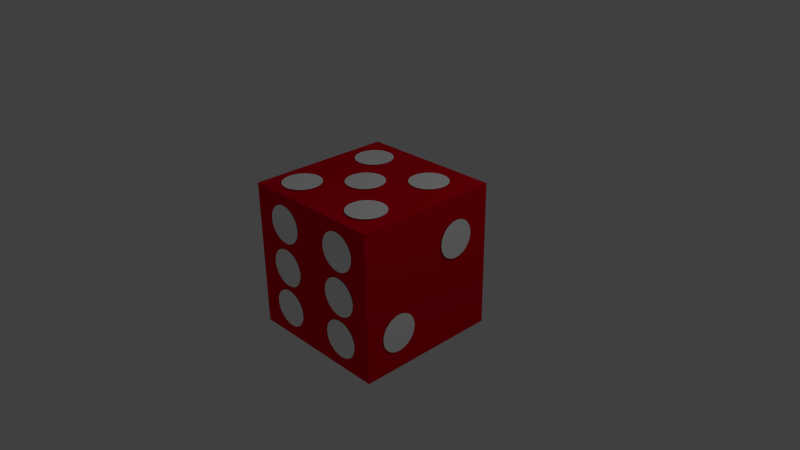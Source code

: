 # Source: dice.blend  (saved by Blender 2.64.0; exported with 4.5.12 LTS)
import bpy
from mathutils import Matrix  # noqa: F401  (used for matrix-valued properties, if any)

bpy.ops.wm.read_factory_settings(use_empty=True)
scene = bpy.context.scene
scene.name = 'Scene'

# ---- collections
col_collection_1 = bpy.data.collections.new('Collection 1'); scene.collection.children.link(col_collection_1)

# ---- materials (node trees are filled in below, after node groups)
mat_dicered = bpy.data.materials.new('dicered')
mat_dicered.alpha_threshold = 0.0
mat_dicered.use_transparent_shadow = False
mat_dicered.diffuse_color = (0.8, 0.0, 0.01483, 1.0)
mat_dicered.roughness = 0.5
mat_dicered.line_color = (0.0, 0.0, 0.0, 1.0)
mat_dicedot = bpy.data.materials.new('dicedot')
mat_dicedot.alpha_threshold = 0.0
mat_dicedot.use_transparent_shadow = False
mat_dicedot.diffuse_color = (1.0, 1.0, 1.0, 1.0)
mat_dicedot.roughness = 0.5
mat_dicedot.line_color = (0.0, 0.0, 0.0, 1.0)

# ---- material node trees

# ---- world
world_world = bpy.data.worlds.new('World'); scene.world = world_world
world_world.color = (0.05088, 0.05088, 0.05088)
world_world.use_sun_shadow = False
world_world.sun_shadow_jitter_overblur = 0.0
world_world.cycles.sampling_method = 'MANUAL'
world_world.cycles.sample_map_resolution = 256

# ---- cameras
cam_camera = bpy.data.cameras.new('Camera')
cam_camera.clip_end = 100.0
cam_camera.lens = 35.0
cam_camera.sensor_width = 32.0
cam_camera.sensor_height = 18.0
cam_camera.ortho_scale = 7.314
cam_camera.dof.focus_distance = 0.0
cam_camera.dof.aperture_fstop = 128.0

# ---- lights
light_lamp = bpy.data.lights.new('Lamp', 'POINT')
light_lamp.transmission_factor = 0.0
light_lamp.cutoff_distance = 30.0
light_lamp.energy = 100.0
light_lamp.shadow_buffer_clip_start = 1.001
light_lamp.shadow_soft_size = 1.0
light_lamp.shadow_maximum_resolution = 0.006
light_lamp.use_absolute_resolution = True
light_lamp.cycles.use_multiple_importance_sampling = False

# ---- meshes
me_cube = bpy.data.meshes.new('Cube')
me_cube.from_pydata([(1.0, 1.0, -1.0), (1.0, -1.0, -1.0), (-1.0, -1.0, -1.0), (-1.0, 1.0, -1.0), (1.0, 1.0, 1.0), (1.0, -1.0, 1.0), (-1.0, -1.0, 1.0), (-1.0, 1.0, 1.0)], [], [(0, 1, 2, 3), (4, 7, 6, 5), (0, 4, 5, 1), (1, 5, 6, 2), (2, 6, 7, 3), (4, 0, 3, 7)])
me_cube.materials.append(mat_dicered)
me_cube.use_remesh_preserve_volume = False
me_cube.use_remesh_preserve_attributes = False
me_cube.use_mirror_vertex_groups = False
me_cube.update()
me_circle_027 = bpy.data.meshes.new('Circle.027')
me_circle_027.from_pydata([(-0.3213, 1.089, 0.1639), (-0.5164, 1.069, 0.1639), (-0.704, 1.012, 0.1639), (-0.8769, 0.92, 0.1639), (-1.028, 0.7956, 0.1639), (-1.153, 0.6441, 0.1639), (-1.245, 0.4712, 0.1639), (-1.302, 0.2836, 0.1639), (-1.321, 0.08852, 0.1639), (-1.302, -0.1066, 0.1639), (-1.245, -0.2942, 0.1639), (-1.153, -0.4671, 0.1639), (-1.028, -0.6186, 0.1639), (-0.8769, -0.743, 0.1639), (-0.704, -0.8354, 0.1639), (-0.5164, -0.8923, 0.1639), (-0.3213, -0.9115, 0.1639), (-0.1262, -0.8923, 0.1639), (0.06137, -0.8354, 0.1639), (0.2343, -0.743, 0.1639), (0.3858, -0.6186, 0.1639), (0.5102, -0.4671, 0.1639), (0.6026, -0.2942, 0.1639), (0.6595, -0.1066, 0.1639), (0.6787, 0.08852, 0.1639), (0.6595, 0.2836, 0.1639), (0.6026, 0.4712, 0.1639), (0.5102, 0.6441, 0.1639), (0.3858, 0.7956, 0.1639), (0.2343, 0.92, 0.1639), (0.06137, 1.012, 0.1639), (-0.1262, 1.069, 0.1639)], [], [(2, 1, 0, 31, 30, 29, 28, 27, 26, 25, 24, 23, 22, 21, 20, 19, 18, 17, 16, 15, 14, 13, 12, 11, 10, 9, 8, 7, 6, 5, 4, 3)])
me_circle_027.materials.append(mat_dicedot)
me_circle_027.use_remesh_preserve_volume = False
me_circle_027.use_remesh_preserve_attributes = False
me_circle_027.use_mirror_vertex_groups = False
me_circle_027.update()
me_circle_025 = bpy.data.meshes.new('Circle.025')
me_circle_025.from_pydata([(-0.3213, 1.089, 0.1639), (-0.5164, 1.069, 0.1639), (-0.704, 1.012, 0.1639), (-0.8769, 0.92, 0.1639), (-1.028, 0.7956, 0.1639), (-1.153, 0.6441, 0.1639), (-1.245, 0.4712, 0.1639), (-1.302, 0.2836, 0.1639), (-1.321, 0.08852, 0.1639), (-1.302, -0.1066, 0.1639), (-1.245, -0.2942, 0.1639), (-1.153, -0.4671, 0.1639), (-1.028, -0.6186, 0.1639), (-0.8769, -0.743, 0.1639), (-0.704, -0.8354, 0.1639), (-0.5164, -0.8923, 0.1639), (-0.3213, -0.9115, 0.1639), (-0.1262, -0.8923, 0.1639), (0.06137, -0.8354, 0.1639), (0.2343, -0.743, 0.1639), (0.3858, -0.6186, 0.1639), (0.5102, -0.4671, 0.1639), (0.6026, -0.2942, 0.1639), (0.6595, -0.1066, 0.1639), (0.6787, 0.08852, 0.1639), (0.6595, 0.2836, 0.1639), (0.6026, 0.4712, 0.1639), (0.5102, 0.6441, 0.1639), (0.3858, 0.7956, 0.1639), (0.2343, 0.92, 0.1639), (0.06137, 1.012, 0.1639), (-0.1262, 1.069, 0.1639)], [], [(2, 1, 0, 31, 30, 29, 28, 27, 26, 25, 24, 23, 22, 21, 20, 19, 18, 17, 16, 15, 14, 13, 12, 11, 10, 9, 8, 7, 6, 5, 4, 3)])
me_circle_025.materials.append(mat_dicedot)
me_circle_025.use_remesh_preserve_volume = False
me_circle_025.use_remesh_preserve_attributes = False
me_circle_025.use_mirror_vertex_groups = False
me_circle_025.update()
me_circle_023 = bpy.data.meshes.new('Circle.023')
me_circle_023.from_pydata([(-0.3213, 1.089, 0.1639), (-0.5164, 1.069, 0.1639), (-0.704, 1.012, 0.1639), (-0.8769, 0.92, 0.1639), (-1.028, 0.7956, 0.1639), (-1.153, 0.6441, 0.1639), (-1.245, 0.4712, 0.1639), (-1.302, 0.2836, 0.1639), (-1.321, 0.08852, 0.1639), (-1.302, -0.1066, 0.1639), (-1.245, -0.2942, 0.1639), (-1.153, -0.4671, 0.1639), (-1.028, -0.6186, 0.1639), (-0.8769, -0.743, 0.1639), (-0.704, -0.8354, 0.1639), (-0.5164, -0.8923, 0.1639), (-0.3213, -0.9115, 0.1639), (-0.1262, -0.8923, 0.1639), (0.06137, -0.8354, 0.1639), (0.2343, -0.743, 0.1639), (0.3858, -0.6186, 0.1639), (0.5102, -0.4671, 0.1639), (0.6026, -0.2942, 0.1639), (0.6595, -0.1066, 0.1639), (0.6787, 0.08852, 0.1639), (0.6595, 0.2836, 0.1639), (0.6026, 0.4712, 0.1639), (0.5102, 0.6441, 0.1639), (0.3858, 0.7956, 0.1639), (0.2343, 0.92, 0.1639), (0.06137, 1.012, 0.1639), (-0.1262, 1.069, 0.1639)], [], [(2, 1, 0, 31, 30, 29, 28, 27, 26, 25, 24, 23, 22, 21, 20, 19, 18, 17, 16, 15, 14, 13, 12, 11, 10, 9, 8, 7, 6, 5, 4, 3)])
me_circle_023.materials.append(mat_dicedot)
me_circle_023.use_remesh_preserve_volume = False
me_circle_023.use_remesh_preserve_attributes = False
me_circle_023.use_mirror_vertex_groups = False
me_circle_023.update()
me_circle_022 = bpy.data.meshes.new('Circle.022')
me_circle_022.from_pydata([(-0.3213, 1.089, 0.1639), (-0.5164, 1.069, 0.1639), (-0.704, 1.012, 0.1639), (-0.8769, 0.92, 0.1639), (-1.028, 0.7956, 0.1639), (-1.153, 0.6441, 0.1639), (-1.245, 0.4712, 0.1639), (-1.302, 0.2836, 0.1639), (-1.321, 0.08852, 0.1639), (-1.302, -0.1066, 0.1639), (-1.245, -0.2942, 0.1639), (-1.153, -0.4671, 0.1639), (-1.028, -0.6186, 0.1639), (-0.8769, -0.743, 0.1639), (-0.704, -0.8354, 0.1639), (-0.5164, -0.8923, 0.1639), (-0.3213, -0.9115, 0.1639), (-0.1262, -0.8923, 0.1639), (0.06137, -0.8354, 0.1639), (0.2343, -0.743, 0.1639), (0.3858, -0.6186, 0.1639), (0.5102, -0.4671, 0.1639), (0.6026, -0.2942, 0.1639), (0.6595, -0.1066, 0.1639), (0.6787, 0.08852, 0.1639), (0.6595, 0.2836, 0.1639), (0.6026, 0.4712, 0.1639), (0.5102, 0.6441, 0.1639), (0.3858, 0.7956, 0.1639), (0.2343, 0.92, 0.1639), (0.06137, 1.012, 0.1639), (-0.1262, 1.069, 0.1639)], [], [(2, 1, 0, 31, 30, 29, 28, 27, 26, 25, 24, 23, 22, 21, 20, 19, 18, 17, 16, 15, 14, 13, 12, 11, 10, 9, 8, 7, 6, 5, 4, 3)])
me_circle_022.materials.append(mat_dicedot)
me_circle_022.use_remesh_preserve_volume = False
me_circle_022.use_remesh_preserve_attributes = False
me_circle_022.use_mirror_vertex_groups = False
me_circle_022.update()
me_circle_021 = bpy.data.meshes.new('Circle.021')
me_circle_021.from_pydata([(-0.3213, 1.089, 0.1639), (-0.5164, 1.069, 0.1639), (-0.704, 1.012, 0.1639), (-0.8769, 0.92, 0.1639), (-1.028, 0.7956, 0.1639), (-1.153, 0.6441, 0.1639), (-1.245, 0.4712, 0.1639), (-1.302, 0.2836, 0.1639), (-1.321, 0.08852, 0.1639), (-1.302, -0.1066, 0.1639), (-1.245, -0.2942, 0.1639), (-1.153, -0.4671, 0.1639), (-1.028, -0.6186, 0.1639), (-0.8769, -0.743, 0.1639), (-0.704, -0.8354, 0.1639), (-0.5164, -0.8923, 0.1639), (-0.3213, -0.9115, 0.1639), (-0.1262, -0.8923, 0.1639), (0.06137, -0.8354, 0.1639), (0.2343, -0.743, 0.1639), (0.3858, -0.6186, 0.1639), (0.5102, -0.4671, 0.1639), (0.6026, -0.2942, 0.1639), (0.6595, -0.1066, 0.1639), (0.6787, 0.08852, 0.1639), (0.6595, 0.2836, 0.1639), (0.6026, 0.4712, 0.1639), (0.5102, 0.6441, 0.1639), (0.3858, 0.7956, 0.1639), (0.2343, 0.92, 0.1639), (0.06137, 1.012, 0.1639), (-0.1262, 1.069, 0.1639)], [], [(2, 1, 0, 31, 30, 29, 28, 27, 26, 25, 24, 23, 22, 21, 20, 19, 18, 17, 16, 15, 14, 13, 12, 11, 10, 9, 8, 7, 6, 5, 4, 3)])
me_circle_021.materials.append(mat_dicedot)
me_circle_021.use_remesh_preserve_volume = False
me_circle_021.use_remesh_preserve_attributes = False
me_circle_021.use_mirror_vertex_groups = False
me_circle_021.update()
me_circle_020 = bpy.data.meshes.new('Circle.020')
me_circle_020.from_pydata([(-0.3213, 1.089, 0.1639), (-0.5164, 1.069, 0.1639), (-0.704, 1.012, 0.1639), (-0.8769, 0.92, 0.1639), (-1.028, 0.7956, 0.1639), (-1.153, 0.6441, 0.1639), (-1.245, 0.4712, 0.1639), (-1.302, 0.2836, 0.1639), (-1.321, 0.08852, 0.1639), (-1.302, -0.1066, 0.1639), (-1.245, -0.2942, 0.1639), (-1.153, -0.4671, 0.1639), (-1.028, -0.6186, 0.1639), (-0.8769, -0.743, 0.1639), (-0.704, -0.8354, 0.1639), (-0.5164, -0.8923, 0.1639), (-0.3213, -0.9115, 0.1639), (-0.1262, -0.8923, 0.1639), (0.06137, -0.8354, 0.1639), (0.2343, -0.743, 0.1639), (0.3858, -0.6186, 0.1639), (0.5102, -0.4671, 0.1639), (0.6026, -0.2942, 0.1639), (0.6595, -0.1066, 0.1639), (0.6787, 0.08852, 0.1639), (0.6595, 0.2836, 0.1639), (0.6026, 0.4712, 0.1639), (0.5102, 0.6441, 0.1639), (0.3858, 0.7956, 0.1639), (0.2343, 0.92, 0.1639), (0.06137, 1.012, 0.1639), (-0.1262, 1.069, 0.1639)], [], [(2, 1, 0, 31, 30, 29, 28, 27, 26, 25, 24, 23, 22, 21, 20, 19, 18, 17, 16, 15, 14, 13, 12, 11, 10, 9, 8, 7, 6, 5, 4, 3)])
me_circle_020.materials.append(mat_dicedot)
me_circle_020.use_remesh_preserve_volume = False
me_circle_020.use_remesh_preserve_attributes = False
me_circle_020.use_mirror_vertex_groups = False
me_circle_020.update()
me_circle_019 = bpy.data.meshes.new('Circle.019')
me_circle_019.from_pydata([(-0.3213, 1.089, 0.1639), (-0.5164, 1.069, 0.1639), (-0.704, 1.012, 0.1639), (-0.8769, 0.92, 0.1639), (-1.028, 0.7956, 0.1639), (-1.153, 0.6441, 0.1639), (-1.245, 0.4712, 0.1639), (-1.302, 0.2836, 0.1639), (-1.321, 0.08852, 0.1639), (-1.302, -0.1066, 0.1639), (-1.245, -0.2942, 0.1639), (-1.153, -0.4671, 0.1639), (-1.028, -0.6186, 0.1639), (-0.8769, -0.743, 0.1639), (-0.704, -0.8354, 0.1639), (-0.5164, -0.8923, 0.1639), (-0.3213, -0.9115, 0.1639), (-0.1262, -0.8923, 0.1639), (0.06137, -0.8354, 0.1639), (0.2343, -0.743, 0.1639), (0.3858, -0.6186, 0.1639), (0.5102, -0.4671, 0.1639), (0.6026, -0.2942, 0.1639), (0.6595, -0.1066, 0.1639), (0.6787, 0.08852, 0.1639), (0.6595, 0.2836, 0.1639), (0.6026, 0.4712, 0.1639), (0.5102, 0.6441, 0.1639), (0.3858, 0.7956, 0.1639), (0.2343, 0.92, 0.1639), (0.06137, 1.012, 0.1639), (-0.1262, 1.069, 0.1639)], [], [(2, 1, 0, 31, 30, 29, 28, 27, 26, 25, 24, 23, 22, 21, 20, 19, 18, 17, 16, 15, 14, 13, 12, 11, 10, 9, 8, 7, 6, 5, 4, 3)])
me_circle_019.materials.append(mat_dicedot)
me_circle_019.use_remesh_preserve_volume = False
me_circle_019.use_remesh_preserve_attributes = False
me_circle_019.use_mirror_vertex_groups = False
me_circle_019.update()
me_circle_018 = bpy.data.meshes.new('Circle.018')
me_circle_018.from_pydata([(-0.3213, 1.089, 0.1639), (-0.5164, 1.069, 0.1639), (-0.704, 1.012, 0.1639), (-0.8769, 0.92, 0.1639), (-1.028, 0.7956, 0.1639), (-1.153, 0.6441, 0.1639), (-1.245, 0.4712, 0.1639), (-1.302, 0.2836, 0.1639), (-1.321, 0.08852, 0.1639), (-1.302, -0.1066, 0.1639), (-1.245, -0.2942, 0.1639), (-1.153, -0.4671, 0.1639), (-1.028, -0.6186, 0.1639), (-0.8769, -0.743, 0.1639), (-0.704, -0.8354, 0.1639), (-0.5164, -0.8923, 0.1639), (-0.3213, -0.9115, 0.1639), (-0.1262, -0.8923, 0.1639), (0.06137, -0.8354, 0.1639), (0.2343, -0.743, 0.1639), (0.3858, -0.6186, 0.1639), (0.5102, -0.4671, 0.1639), (0.6026, -0.2942, 0.1639), (0.6595, -0.1066, 0.1639), (0.6787, 0.08852, 0.1639), (0.6595, 0.2836, 0.1639), (0.6026, 0.4712, 0.1639), (0.5102, 0.6441, 0.1639), (0.3858, 0.7956, 0.1639), (0.2343, 0.92, 0.1639), (0.06137, 1.012, 0.1639), (-0.1262, 1.069, 0.1639)], [], [(2, 1, 0, 31, 30, 29, 28, 27, 26, 25, 24, 23, 22, 21, 20, 19, 18, 17, 16, 15, 14, 13, 12, 11, 10, 9, 8, 7, 6, 5, 4, 3)])
me_circle_018.materials.append(mat_dicedot)
me_circle_018.use_remesh_preserve_volume = False
me_circle_018.use_remesh_preserve_attributes = False
me_circle_018.use_mirror_vertex_groups = False
me_circle_018.update()
me_circle_017 = bpy.data.meshes.new('Circle.017')
me_circle_017.from_pydata([(-0.3213, 1.089, 0.1639), (-0.5164, 1.069, 0.1639), (-0.704, 1.012, 0.1639), (-0.8769, 0.92, 0.1639), (-1.028, 0.7956, 0.1639), (-1.153, 0.6441, 0.1639), (-1.245, 0.4712, 0.1639), (-1.302, 0.2836, 0.1639), (-1.321, 0.08852, 0.1639), (-1.302, -0.1066, 0.1639), (-1.245, -0.2942, 0.1639), (-1.153, -0.4671, 0.1639), (-1.028, -0.6186, 0.1639), (-0.8769, -0.743, 0.1639), (-0.704, -0.8354, 0.1639), (-0.5164, -0.8923, 0.1639), (-0.3213, -0.9115, 0.1639), (-0.1262, -0.8923, 0.1639), (0.06137, -0.8354, 0.1639), (0.2343, -0.743, 0.1639), (0.3858, -0.6186, 0.1639), (0.5102, -0.4671, 0.1639), (0.6026, -0.2942, 0.1639), (0.6595, -0.1066, 0.1639), (0.6787, 0.08852, 0.1639), (0.6595, 0.2836, 0.1639), (0.6026, 0.4712, 0.1639), (0.5102, 0.6441, 0.1639), (0.3858, 0.7956, 0.1639), (0.2343, 0.92, 0.1639), (0.06137, 1.012, 0.1639), (-0.1262, 1.069, 0.1639)], [], [(2, 1, 0, 31, 30, 29, 28, 27, 26, 25, 24, 23, 22, 21, 20, 19, 18, 17, 16, 15, 14, 13, 12, 11, 10, 9, 8, 7, 6, 5, 4, 3)])
me_circle_017.materials.append(mat_dicedot)
me_circle_017.use_remesh_preserve_volume = False
me_circle_017.use_remesh_preserve_attributes = False
me_circle_017.use_mirror_vertex_groups = False
me_circle_017.update()
me_circle_016 = bpy.data.meshes.new('Circle.016')
me_circle_016.from_pydata([(-0.3213, 1.089, 0.1639), (-0.5164, 1.069, 0.1639), (-0.704, 1.012, 0.1639), (-0.8769, 0.92, 0.1639), (-1.028, 0.7956, 0.1639), (-1.153, 0.6441, 0.1639), (-1.245, 0.4712, 0.1639), (-1.302, 0.2836, 0.1639), (-1.321, 0.08852, 0.1639), (-1.302, -0.1066, 0.1639), (-1.245, -0.2942, 0.1639), (-1.153, -0.4671, 0.1639), (-1.028, -0.6186, 0.1639), (-0.8769, -0.743, 0.1639), (-0.704, -0.8354, 0.1639), (-0.5164, -0.8923, 0.1639), (-0.3213, -0.9115, 0.1639), (-0.1262, -0.8923, 0.1639), (0.06137, -0.8354, 0.1639), (0.2343, -0.743, 0.1639), (0.3858, -0.6186, 0.1639), (0.5102, -0.4671, 0.1639), (0.6026, -0.2942, 0.1639), (0.6595, -0.1066, 0.1639), (0.6787, 0.08852, 0.1639), (0.6595, 0.2836, 0.1639), (0.6026, 0.4712, 0.1639), (0.5102, 0.6441, 0.1639), (0.3858, 0.7956, 0.1639), (0.2343, 0.92, 0.1639), (0.06137, 1.012, 0.1639), (-0.1262, 1.069, 0.1639)], [], [(2, 1, 0, 31, 30, 29, 28, 27, 26, 25, 24, 23, 22, 21, 20, 19, 18, 17, 16, 15, 14, 13, 12, 11, 10, 9, 8, 7, 6, 5, 4, 3)])
me_circle_016.materials.append(mat_dicedot)
me_circle_016.use_remesh_preserve_volume = False
me_circle_016.use_remesh_preserve_attributes = False
me_circle_016.use_mirror_vertex_groups = False
me_circle_016.update()
me_circle_015 = bpy.data.meshes.new('Circle.015')
me_circle_015.from_pydata([(-0.3213, 1.089, 0.1639), (-0.5164, 1.069, 0.1639), (-0.704, 1.012, 0.1639), (-0.8769, 0.92, 0.1639), (-1.028, 0.7956, 0.1639), (-1.153, 0.6441, 0.1639), (-1.245, 0.4712, 0.1639), (-1.302, 0.2836, 0.1639), (-1.321, 0.08852, 0.1639), (-1.302, -0.1066, 0.1639), (-1.245, -0.2942, 0.1639), (-1.153, -0.4671, 0.1639), (-1.028, -0.6186, 0.1639), (-0.8769, -0.743, 0.1639), (-0.704, -0.8354, 0.1639), (-0.5164, -0.8923, 0.1639), (-0.3213, -0.9115, 0.1639), (-0.1262, -0.8923, 0.1639), (0.06137, -0.8354, 0.1639), (0.2343, -0.743, 0.1639), (0.3858, -0.6186, 0.1639), (0.5102, -0.4671, 0.1639), (0.6026, -0.2942, 0.1639), (0.6595, -0.1066, 0.1639), (0.6787, 0.08852, 0.1639), (0.6595, 0.2836, 0.1639), (0.6026, 0.4712, 0.1639), (0.5102, 0.6441, 0.1639), (0.3858, 0.7956, 0.1639), (0.2343, 0.92, 0.1639), (0.06137, 1.012, 0.1639), (-0.1262, 1.069, 0.1639)], [], [(2, 1, 0, 31, 30, 29, 28, 27, 26, 25, 24, 23, 22, 21, 20, 19, 18, 17, 16, 15, 14, 13, 12, 11, 10, 9, 8, 7, 6, 5, 4, 3)])
me_circle_015.materials.append(mat_dicedot)
me_circle_015.use_remesh_preserve_volume = False
me_circle_015.use_remesh_preserve_attributes = False
me_circle_015.use_mirror_vertex_groups = False
me_circle_015.update()
me_circle_014 = bpy.data.meshes.new('Circle.014')
me_circle_014.from_pydata([(-0.3213, 1.089, 0.1639), (-0.5164, 1.069, 0.1639), (-0.704, 1.012, 0.1639), (-0.8769, 0.92, 0.1639), (-1.028, 0.7956, 0.1639), (-1.153, 0.6441, 0.1639), (-1.245, 0.4712, 0.1639), (-1.302, 0.2836, 0.1639), (-1.321, 0.08852, 0.1639), (-1.302, -0.1066, 0.1639), (-1.245, -0.2942, 0.1639), (-1.153, -0.4671, 0.1639), (-1.028, -0.6186, 0.1639), (-0.8769, -0.743, 0.1639), (-0.704, -0.8354, 0.1639), (-0.5164, -0.8923, 0.1639), (-0.3213, -0.9115, 0.1639), (-0.1262, -0.8923, 0.1639), (0.06137, -0.8354, 0.1639), (0.2343, -0.743, 0.1639), (0.3858, -0.6186, 0.1639), (0.5102, -0.4671, 0.1639), (0.6026, -0.2942, 0.1639), (0.6595, -0.1066, 0.1639), (0.6787, 0.08852, 0.1639), (0.6595, 0.2836, 0.1639), (0.6026, 0.4712, 0.1639), (0.5102, 0.6441, 0.1639), (0.3858, 0.7956, 0.1639), (0.2343, 0.92, 0.1639), (0.06137, 1.012, 0.1639), (-0.1262, 1.069, 0.1639)], [], [(2, 1, 0, 31, 30, 29, 28, 27, 26, 25, 24, 23, 22, 21, 20, 19, 18, 17, 16, 15, 14, 13, 12, 11, 10, 9, 8, 7, 6, 5, 4, 3)])
me_circle_014.materials.append(mat_dicedot)
me_circle_014.use_remesh_preserve_volume = False
me_circle_014.use_remesh_preserve_attributes = False
me_circle_014.use_mirror_vertex_groups = False
me_circle_014.update()
me_circle_013 = bpy.data.meshes.new('Circle.013')
me_circle_013.from_pydata([(-0.3213, 1.089, 0.1639), (-0.5164, 1.069, 0.1639), (-0.704, 1.012, 0.1639), (-0.8769, 0.92, 0.1639), (-1.028, 0.7956, 0.1639), (-1.153, 0.6441, 0.1639), (-1.245, 0.4712, 0.1639), (-1.302, 0.2836, 0.1639), (-1.321, 0.08852, 0.1639), (-1.302, -0.1066, 0.1639), (-1.245, -0.2942, 0.1639), (-1.153, -0.4671, 0.1639), (-1.028, -0.6186, 0.1639), (-0.8769, -0.743, 0.1639), (-0.704, -0.8354, 0.1639), (-0.5164, -0.8923, 0.1639), (-0.3213, -0.9115, 0.1639), (-0.1262, -0.8923, 0.1639), (0.06137, -0.8354, 0.1639), (0.2343, -0.743, 0.1639), (0.3858, -0.6186, 0.1639), (0.5102, -0.4671, 0.1639), (0.6026, -0.2942, 0.1639), (0.6595, -0.1066, 0.1639), (0.6787, 0.08852, 0.1639), (0.6595, 0.2836, 0.1639), (0.6026, 0.4712, 0.1639), (0.5102, 0.6441, 0.1639), (0.3858, 0.7956, 0.1639), (0.2343, 0.92, 0.1639), (0.06137, 1.012, 0.1639), (-0.1262, 1.069, 0.1639)], [], [(2, 1, 0, 31, 30, 29, 28, 27, 26, 25, 24, 23, 22, 21, 20, 19, 18, 17, 16, 15, 14, 13, 12, 11, 10, 9, 8, 7, 6, 5, 4, 3)])
me_circle_013.materials.append(mat_dicedot)
me_circle_013.use_remesh_preserve_volume = False
me_circle_013.use_remesh_preserve_attributes = False
me_circle_013.use_mirror_vertex_groups = False
me_circle_013.update()
me_circle_012 = bpy.data.meshes.new('Circle.012')
me_circle_012.from_pydata([(-0.3213, 1.089, 0.1639), (-0.5164, 1.069, 0.1639), (-0.704, 1.012, 0.1639), (-0.8769, 0.92, 0.1639), (-1.028, 0.7956, 0.1639), (-1.153, 0.6441, 0.1639), (-1.245, 0.4712, 0.1639), (-1.302, 0.2836, 0.1639), (-1.321, 0.08852, 0.1639), (-1.302, -0.1066, 0.1639), (-1.245, -0.2942, 0.1639), (-1.153, -0.4671, 0.1639), (-1.028, -0.6186, 0.1639), (-0.8769, -0.743, 0.1639), (-0.704, -0.8354, 0.1639), (-0.5164, -0.8923, 0.1639), (-0.3213, -0.9115, 0.1639), (-0.1262, -0.8923, 0.1639), (0.06137, -0.8354, 0.1639), (0.2343, -0.743, 0.1639), (0.3858, -0.6186, 0.1639), (0.5102, -0.4671, 0.1639), (0.6026, -0.2942, 0.1639), (0.6595, -0.1066, 0.1639), (0.6787, 0.08852, 0.1639), (0.6595, 0.2836, 0.1639), (0.6026, 0.4712, 0.1639), (0.5102, 0.6441, 0.1639), (0.3858, 0.7956, 0.1639), (0.2343, 0.92, 0.1639), (0.06137, 1.012, 0.1639), (-0.1262, 1.069, 0.1639)], [], [(2, 1, 0, 31, 30, 29, 28, 27, 26, 25, 24, 23, 22, 21, 20, 19, 18, 17, 16, 15, 14, 13, 12, 11, 10, 9, 8, 7, 6, 5, 4, 3)])
me_circle_012.materials.append(mat_dicedot)
me_circle_012.use_remesh_preserve_volume = False
me_circle_012.use_remesh_preserve_attributes = False
me_circle_012.use_mirror_vertex_groups = False
me_circle_012.update()
me_circle_011 = bpy.data.meshes.new('Circle.011')
me_circle_011.from_pydata([(-0.3213, 1.089, 0.1639), (-0.5164, 1.069, 0.1639), (-0.704, 1.012, 0.1639), (-0.8769, 0.92, 0.1639), (-1.028, 0.7956, 0.1639), (-1.153, 0.6441, 0.1639), (-1.245, 0.4712, 0.1639), (-1.302, 0.2836, 0.1639), (-1.321, 0.08852, 0.1639), (-1.302, -0.1066, 0.1639), (-1.245, -0.2942, 0.1639), (-1.153, -0.4671, 0.1639), (-1.028, -0.6186, 0.1639), (-0.8769, -0.743, 0.1639), (-0.704, -0.8354, 0.1639), (-0.5164, -0.8923, 0.1639), (-0.3213, -0.9115, 0.1639), (-0.1262, -0.8923, 0.1639), (0.06137, -0.8354, 0.1639), (0.2343, -0.743, 0.1639), (0.3858, -0.6186, 0.1639), (0.5102, -0.4671, 0.1639), (0.6026, -0.2942, 0.1639), (0.6595, -0.1066, 0.1639), (0.6787, 0.08852, 0.1639), (0.6595, 0.2836, 0.1639), (0.6026, 0.4712, 0.1639), (0.5102, 0.6441, 0.1639), (0.3858, 0.7956, 0.1639), (0.2343, 0.92, 0.1639), (0.06137, 1.012, 0.1639), (-0.1262, 1.069, 0.1639)], [], [(2, 1, 0, 31, 30, 29, 28, 27, 26, 25, 24, 23, 22, 21, 20, 19, 18, 17, 16, 15, 14, 13, 12, 11, 10, 9, 8, 7, 6, 5, 4, 3)])
me_circle_011.materials.append(mat_dicedot)
me_circle_011.use_remesh_preserve_volume = False
me_circle_011.use_remesh_preserve_attributes = False
me_circle_011.use_mirror_vertex_groups = False
me_circle_011.update()
me_circle_010 = bpy.data.meshes.new('Circle.010')
me_circle_010.from_pydata([(-0.3213, 1.089, 0.1639), (-0.5164, 1.069, 0.1639), (-0.704, 1.012, 0.1639), (-0.8769, 0.92, 0.1639), (-1.028, 0.7956, 0.1639), (-1.153, 0.6441, 0.1639), (-1.245, 0.4712, 0.1639), (-1.302, 0.2836, 0.1639), (-1.321, 0.08852, 0.1639), (-1.302, -0.1066, 0.1639), (-1.245, -0.2942, 0.1639), (-1.153, -0.4671, 0.1639), (-1.028, -0.6186, 0.1639), (-0.8769, -0.743, 0.1639), (-0.704, -0.8354, 0.1639), (-0.5164, -0.8923, 0.1639), (-0.3213, -0.9115, 0.1639), (-0.1262, -0.8923, 0.1639), (0.06137, -0.8354, 0.1639), (0.2343, -0.743, 0.1639), (0.3858, -0.6186, 0.1639), (0.5102, -0.4671, 0.1639), (0.6026, -0.2942, 0.1639), (0.6595, -0.1066, 0.1639), (0.6787, 0.08852, 0.1639), (0.6595, 0.2836, 0.1639), (0.6026, 0.4712, 0.1639), (0.5102, 0.6441, 0.1639), (0.3858, 0.7956, 0.1639), (0.2343, 0.92, 0.1639), (0.06137, 1.012, 0.1639), (-0.1262, 1.069, 0.1639)], [], [(2, 1, 0, 31, 30, 29, 28, 27, 26, 25, 24, 23, 22, 21, 20, 19, 18, 17, 16, 15, 14, 13, 12, 11, 10, 9, 8, 7, 6, 5, 4, 3)])
me_circle_010.materials.append(mat_dicedot)
me_circle_010.use_remesh_preserve_volume = False
me_circle_010.use_remesh_preserve_attributes = False
me_circle_010.use_mirror_vertex_groups = False
me_circle_010.update()
me_circle_004 = bpy.data.meshes.new('Circle.004')
me_circle_004.from_pydata([(-0.3213, 1.089, 0.1639), (-0.5164, 1.069, 0.1639), (-0.704, 1.012, 0.1639), (-0.8769, 0.92, 0.1639), (-1.028, 0.7956, 0.1639), (-1.153, 0.6441, 0.1639), (-1.245, 0.4712, 0.1639), (-1.302, 0.2836, 0.1639), (-1.321, 0.08852, 0.1639), (-1.302, -0.1066, 0.1639), (-1.245, -0.2942, 0.1639), (-1.153, -0.4671, 0.1639), (-1.028, -0.6186, 0.1639), (-0.8769, -0.743, 0.1639), (-0.704, -0.8354, 0.1639), (-0.5164, -0.8923, 0.1639), (-0.3213, -0.9115, 0.1639), (-0.1262, -0.8923, 0.1639), (0.06137, -0.8354, 0.1639), (0.2343, -0.743, 0.1639), (0.3858, -0.6186, 0.1639), (0.5102, -0.4671, 0.1639), (0.6026, -0.2942, 0.1639), (0.6595, -0.1066, 0.1639), (0.6787, 0.08852, 0.1639), (0.6595, 0.2836, 0.1639), (0.6026, 0.4712, 0.1639), (0.5102, 0.6441, 0.1639), (0.3858, 0.7956, 0.1639), (0.2343, 0.92, 0.1639), (0.06137, 1.012, 0.1639), (-0.1262, 1.069, 0.1639)], [], [(2, 1, 0, 31, 30, 29, 28, 27, 26, 25, 24, 23, 22, 21, 20, 19, 18, 17, 16, 15, 14, 13, 12, 11, 10, 9, 8, 7, 6, 5, 4, 3)])
me_circle_004.materials.append(mat_dicedot)
me_circle_004.use_remesh_preserve_volume = False
me_circle_004.use_remesh_preserve_attributes = False
me_circle_004.use_mirror_vertex_groups = False
me_circle_004.update()
me_circle_003 = bpy.data.meshes.new('Circle.003')
me_circle_003.from_pydata([(-0.3213, 1.089, 0.1639), (-0.5164, 1.069, 0.1639), (-0.704, 1.012, 0.1639), (-0.8769, 0.92, 0.1639), (-1.028, 0.7956, 0.1639), (-1.153, 0.6441, 0.1639), (-1.245, 0.4712, 0.1639), (-1.302, 0.2836, 0.1639), (-1.321, 0.08852, 0.1639), (-1.302, -0.1066, 0.1639), (-1.245, -0.2942, 0.1639), (-1.153, -0.4671, 0.1639), (-1.028, -0.6186, 0.1639), (-0.8769, -0.743, 0.1639), (-0.704, -0.8354, 0.1639), (-0.5164, -0.8923, 0.1639), (-0.3213, -0.9115, 0.1639), (-0.1262, -0.8923, 0.1639), (0.06137, -0.8354, 0.1639), (0.2343, -0.743, 0.1639), (0.3858, -0.6186, 0.1639), (0.5102, -0.4671, 0.1639), (0.6026, -0.2942, 0.1639), (0.6595, -0.1066, 0.1639), (0.6787, 0.08852, 0.1639), (0.6595, 0.2836, 0.1639), (0.6026, 0.4712, 0.1639), (0.5102, 0.6441, 0.1639), (0.3858, 0.7956, 0.1639), (0.2343, 0.92, 0.1639), (0.06137, 1.012, 0.1639), (-0.1262, 1.069, 0.1639)], [], [(2, 1, 0, 31, 30, 29, 28, 27, 26, 25, 24, 23, 22, 21, 20, 19, 18, 17, 16, 15, 14, 13, 12, 11, 10, 9, 8, 7, 6, 5, 4, 3)])
me_circle_003.materials.append(mat_dicedot)
me_circle_003.use_remesh_preserve_volume = False
me_circle_003.use_remesh_preserve_attributes = False
me_circle_003.use_mirror_vertex_groups = False
me_circle_003.update()
me_circle_002 = bpy.data.meshes.new('Circle.002')
me_circle_002.from_pydata([(-0.3213, 1.089, 0.1639), (-0.5164, 1.069, 0.1639), (-0.704, 1.012, 0.1639), (-0.8769, 0.92, 0.1639), (-1.028, 0.7956, 0.1639), (-1.153, 0.6441, 0.1639), (-1.245, 0.4712, 0.1639), (-1.302, 0.2836, 0.1639), (-1.321, 0.08852, 0.1639), (-1.302, -0.1066, 0.1639), (-1.245, -0.2942, 0.1639), (-1.153, -0.4671, 0.1639), (-1.028, -0.6186, 0.1639), (-0.8769, -0.743, 0.1639), (-0.704, -0.8354, 0.1639), (-0.5164, -0.8923, 0.1639), (-0.3213, -0.9115, 0.1639), (-0.1262, -0.8923, 0.1639), (0.06137, -0.8354, 0.1639), (0.2343, -0.743, 0.1639), (0.3858, -0.6186, 0.1639), (0.5102, -0.4671, 0.1639), (0.6026, -0.2942, 0.1639), (0.6595, -0.1066, 0.1639), (0.6787, 0.08852, 0.1639), (0.6595, 0.2836, 0.1639), (0.6026, 0.4712, 0.1639), (0.5102, 0.6441, 0.1639), (0.3858, 0.7956, 0.1639), (0.2343, 0.92, 0.1639), (0.06137, 1.012, 0.1639), (-0.1262, 1.069, 0.1639)], [], [(2, 1, 0, 31, 30, 29, 28, 27, 26, 25, 24, 23, 22, 21, 20, 19, 18, 17, 16, 15, 14, 13, 12, 11, 10, 9, 8, 7, 6, 5, 4, 3)])
me_circle_002.materials.append(mat_dicedot)
me_circle_002.use_remesh_preserve_volume = False
me_circle_002.use_remesh_preserve_attributes = False
me_circle_002.use_mirror_vertex_groups = False
me_circle_002.update()
me_circle_001 = bpy.data.meshes.new('Circle.001')
me_circle_001.from_pydata([(-0.3213, 1.089, 0.1639), (-0.5164, 1.069, 0.1639), (-0.704, 1.012, 0.1639), (-0.8769, 0.92, 0.1639), (-1.028, 0.7956, 0.1639), (-1.153, 0.6441, 0.1639), (-1.245, 0.4712, 0.1639), (-1.302, 0.2836, 0.1639), (-1.321, 0.08852, 0.1639), (-1.302, -0.1066, 0.1639), (-1.245, -0.2942, 0.1639), (-1.153, -0.4671, 0.1639), (-1.028, -0.6186, 0.1639), (-0.8769, -0.743, 0.1639), (-0.704, -0.8354, 0.1639), (-0.5164, -0.8923, 0.1639), (-0.3213, -0.9115, 0.1639), (-0.1262, -0.8923, 0.1639), (0.06137, -0.8354, 0.1639), (0.2343, -0.743, 0.1639), (0.3858, -0.6186, 0.1639), (0.5102, -0.4671, 0.1639), (0.6026, -0.2942, 0.1639), (0.6595, -0.1066, 0.1639), (0.6787, 0.08852, 0.1639), (0.6595, 0.2836, 0.1639), (0.6026, 0.4712, 0.1639), (0.5102, 0.6441, 0.1639), (0.3858, 0.7956, 0.1639), (0.2343, 0.92, 0.1639), (0.06137, 1.012, 0.1639), (-0.1262, 1.069, 0.1639)], [], [(2, 1, 0, 31, 30, 29, 28, 27, 26, 25, 24, 23, 22, 21, 20, 19, 18, 17, 16, 15, 14, 13, 12, 11, 10, 9, 8, 7, 6, 5, 4, 3)])
me_circle_001.materials.append(mat_dicedot)
me_circle_001.use_remesh_preserve_volume = False
me_circle_001.use_remesh_preserve_attributes = False
me_circle_001.use_mirror_vertex_groups = False
me_circle_001.update()
me_circle = bpy.data.meshes.new('Circle')
me_circle.from_pydata([(-0.3213, 1.089, 0.1639), (-0.5164, 1.069, 0.1639), (-0.704, 1.012, 0.1639), (-0.8769, 0.92, 0.1639), (-1.028, 0.7956, 0.1639), (-1.153, 0.6441, 0.1639), (-1.245, 0.4712, 0.1639), (-1.302, 0.2836, 0.1639), (-1.321, 0.08852, 0.1639), (-1.302, -0.1066, 0.1639), (-1.245, -0.2942, 0.1639), (-1.153, -0.4671, 0.1639), (-1.028, -0.6186, 0.1639), (-0.8769, -0.743, 0.1639), (-0.704, -0.8354, 0.1639), (-0.5164, -0.8923, 0.1639), (-0.3213, -0.9115, 0.1639), (-0.1262, -0.8923, 0.1639), (0.06137, -0.8354, 0.1639), (0.2343, -0.743, 0.1639), (0.3858, -0.6186, 0.1639), (0.5102, -0.4671, 0.1639), (0.6026, -0.2942, 0.1639), (0.6595, -0.1066, 0.1639), (0.6787, 0.08852, 0.1639), (0.6595, 0.2836, 0.1639), (0.6026, 0.4712, 0.1639), (0.5102, 0.6441, 0.1639), (0.3858, 0.7956, 0.1639), (0.2343, 0.92, 0.1639), (0.06137, 1.012, 0.1639), (-0.1262, 1.069, 0.1639)], [], [(2, 1, 0, 31, 30, 29, 28, 27, 26, 25, 24, 23, 22, 21, 20, 19, 18, 17, 16, 15, 14, 13, 12, 11, 10, 9, 8, 7, 6, 5, 4, 3)])
me_circle.materials.append(mat_dicedot)
me_circle.use_remesh_preserve_volume = False
me_circle.use_remesh_preserve_attributes = False
me_circle.use_mirror_vertex_groups = False
me_circle.update()

# ---- objects
ob_cube = bpy.data.objects.new('Cube', me_cube)
ob_circle_022 = bpy.data.objects.new('Circle.022', me_circle_027)
ob_circle_020 = bpy.data.objects.new('Circle.020', me_circle_025)
ob_circle_008 = bpy.data.objects.new('Circle.008', me_circle_023)
ob_circle_007 = bpy.data.objects.new('Circle.007', me_circle_022)
ob_circle_006 = bpy.data.objects.new('Circle.006', me_circle_021)
ob_circle_005 = bpy.data.objects.new('Circle.005', me_circle_020)
ob_circle_019 = bpy.data.objects.new('Circle.019', me_circle_019)
ob_circle_018 = bpy.data.objects.new('Circle.018', me_circle_018)
ob_circle_017 = bpy.data.objects.new('Circle.017', me_circle_017)
ob_circle_016 = bpy.data.objects.new('Circle.016', me_circle_016)
ob_circle_015 = bpy.data.objects.new('Circle.015', me_circle_015)
ob_circle_014 = bpy.data.objects.new('Circle.014', me_circle_014)
ob_circle_013 = bpy.data.objects.new('Circle.013', me_circle_013)
ob_circle_012 = bpy.data.objects.new('Circle.012', me_circle_012)
ob_circle_011 = bpy.data.objects.new('Circle.011', me_circle_011)
ob_circle_010 = bpy.data.objects.new('Circle.010', me_circle_010)
ob_circle_004 = bpy.data.objects.new('Circle.004', me_circle_004)
ob_circle_003 = bpy.data.objects.new('Circle.003', me_circle_003)
ob_circle_002 = bpy.data.objects.new('Circle.002', me_circle_002)
ob_circle_001 = bpy.data.objects.new('Circle.001', me_circle_001)
ob_circle = bpy.data.objects.new('Circle', me_circle)
ob_lamp = bpy.data.objects.new('Lamp', light_lamp)
ob_camera = bpy.data.objects.new('Camera', cam_camera)

# ---- transforms, parenting, visibility, modifiers, constraints
ob_cube.location = (0.0, 0.0, 0.0)
ob_cube.lock_rotations_4d = False
ob_cube.empty_display_type = 'ARROWS'
ob_cube.lineart.crease_threshold = 0.0
ob_circle_022.parent = ob_cube
ob_circle_022.location = (1.059, -0.5949, -0.5095)
ob_circle_022.rotation_euler = (1.571, -7.105e-15, 11.0)
ob_circle_022.scale = (0.257, 0.257, 0.257)
ob_circle_022.lineart.crease_threshold = 0.0
ob_circle_020.parent = ob_cube
ob_circle_020.location = (1.068, 0.361, 0.4139)
ob_circle_020.rotation_euler = (1.571, -7.105e-15, 11.0)
ob_circle_020.scale = (0.257, 0.257, 0.257)
ob_circle_020.lineart.crease_threshold = 0.0
ob_circle_008.parent = ob_cube
ob_circle_008.location = (-1.062, -0.4139, -0.614)
ob_circle_008.rotation_euler = (1.571, -7.105e-15, 1.571)
ob_circle_008.scale = (0.257, 0.257, 0.257)
ob_circle_008.lineart.crease_threshold = 0.0
ob_circle_007.parent = ob_cube
ob_circle_007.location = (-1.062, 0.5771, -0.614)
ob_circle_007.rotation_euler = (1.571, -7.105e-15, 1.571)
ob_circle_007.scale = (0.257, 0.257, 0.257)
ob_circle_007.lineart.crease_threshold = 0.0
ob_circle_006.parent = ob_cube
ob_circle_006.location = (-1.062, 0.5771, 0.5782)
ob_circle_006.rotation_euler = (1.571, -7.105e-15, 1.571)
ob_circle_006.scale = (0.257, 0.257, 0.257)
ob_circle_006.lineart.crease_threshold = 0.0
ob_circle_005.parent = ob_cube
ob_circle_005.location = (-1.062, -0.4139, 0.5782)
ob_circle_005.rotation_euler = (1.571, -7.105e-15, 1.571)
ob_circle_005.scale = (0.257, 0.257, 0.257)
ob_circle_005.lineart.crease_threshold = 0.0
ob_circle_019.parent = ob_cube
ob_circle_019.location = (0.4248, -1.05, 0.5782)
ob_circle_019.rotation_euler = (1.571, -6.212e-22, 3.142)
ob_circle_019.scale = (0.257, 0.257, 0.257)
ob_circle_019.lineart.crease_threshold = 0.0
ob_circle_018.parent = ob_cube
ob_circle_018.location = (-0.5662, -1.05, 0.5782)
ob_circle_018.rotation_euler = (1.571, -6.212e-22, 3.142)
ob_circle_018.scale = (0.257, 0.257, 0.257)
ob_circle_018.lineart.crease_threshold = 0.0
ob_circle_017.parent = ob_cube
ob_circle_017.location = (-0.5662, -1.05, -0.614)
ob_circle_017.rotation_euler = (1.571, -6.212e-22, 3.142)
ob_circle_017.scale = (0.257, 0.257, 0.257)
ob_circle_017.lineart.crease_threshold = 0.0
ob_circle_016.parent = ob_cube
ob_circle_016.location = (0.4248, -1.05, -0.614)
ob_circle_016.rotation_euler = (1.571, -6.212e-22, 3.142)
ob_circle_016.scale = (0.257, 0.257, 0.257)
ob_circle_016.lineart.crease_threshold = 0.0
ob_circle_015.parent = ob_cube
ob_circle_015.location = (0.4248, -1.05, -0.02764)
ob_circle_015.rotation_euler = (1.571, -6.212e-22, 3.142)
ob_circle_015.scale = (0.257, 0.257, 0.257)
ob_circle_015.lineart.crease_threshold = 0.0
ob_circle_014.parent = ob_cube
ob_circle_014.location = (-0.5662, -1.05, -0.02764)
ob_circle_014.rotation_euler = (1.571, -6.212e-22, 3.142)
ob_circle_014.scale = (0.257, 0.257, 0.257)
ob_circle_014.lineart.crease_threshold = 0.0
ob_circle_013.parent = ob_cube
ob_circle_013.location = (-0.03533, 1.061, -0.0507)
ob_circle_013.rotation_euler = (1.571, -3.388e-21, 6.283)
ob_circle_013.scale = (0.257, 0.257, 0.257)
ob_circle_013.lineart.crease_threshold = 0.0
ob_circle_012.parent = ob_cube
ob_circle_012.location = (-0.5631, 1.076, 0.5237)
ob_circle_012.rotation_euler = (1.571, -3.388e-21, 6.283)
ob_circle_012.scale = (0.257, 0.257, 0.257)
ob_circle_012.lineart.crease_threshold = 0.0
ob_circle_011.parent = ob_cube
ob_circle_011.location = (0.5207, 1.047, -0.6078)
ob_circle_011.rotation_euler = (1.571, -3.388e-21, 6.283)
ob_circle_011.scale = (0.257, 0.257, 0.257)
ob_circle_011.lineart.crease_threshold = 0.0
ob_circle_010.parent = ob_cube
ob_circle_010.location = (0.003264, 1.292e-15, -1.065)
ob_circle_010.rotation_euler = (6.283, 0.0, 0.0)
ob_circle_010.scale = (0.257, 0.257, 0.257)
ob_circle_010.lineart.crease_threshold = 0.0
ob_circle_004.parent = ob_cube
ob_circle_004.location = (-0.4969, 0.5818, 1.017)
ob_circle_004.rotation_euler = (3.142, 0.0, 0.0)
ob_circle_004.scale = (0.257, 0.257, 0.02218)
ob_circle_004.lineart.crease_threshold = 0.0
ob_circle_003.parent = ob_cube
ob_circle_003.location = (0.6401, -0.558, 1.021)
ob_circle_003.rotation_euler = (3.142, 0.0, 0.0)
ob_circle_003.scale = (0.257, 0.257, 0.02218)
ob_circle_003.lineart.crease_threshold = 0.0
ob_circle_002.parent = ob_cube
ob_circle_002.location = (0.5593, 0.5441, 1.018)
ob_circle_002.rotation_euler = (3.142, 0.0, 0.0)
ob_circle_002.scale = (0.257, 0.257, 0.02218)
ob_circle_002.lineart.crease_threshold = 0.0
ob_circle_001.parent = ob_cube
ob_circle_001.location = (-0.5245, -0.5874, 1.02)
ob_circle_001.rotation_euler = (3.142, 0.0, 0.0)
ob_circle_001.scale = (0.257, 0.257, 0.02218)
ob_circle_001.lineart.crease_threshold = 0.0
ob_circle.parent = ob_cube
ob_circle.location = (0.003264, -0.01304, 1.019)
ob_circle.rotation_euler = (3.142, 0.0, 0.0)
ob_circle.scale = (0.257, 0.257, 0.02218)
ob_circle.lineart.crease_threshold = 0.0
ob_lamp.location = (4.076, 1.005, 5.904)
ob_lamp.rotation_euler = (0.6503, 0.05522, 1.866)
ob_lamp.lock_rotations_4d = False
ob_lamp.empty_display_type = 'ARROWS'
ob_lamp.color = (0.0, 0.0, 0.0, 0.0)
ob_lamp.lineart.crease_threshold = 0.0
ob_camera.location = (7.481, -6.508, 5.344)
ob_camera.rotation_euler = (1.109, 0.01082, 0.8149)
ob_camera.lock_rotations_4d = False
ob_camera.empty_display_type = 'ARROWS'
ob_camera.color = (0.0, 0.0, 0.0, 0.0)
ob_camera.display_type = 'WIRE'
ob_camera.lineart.crease_threshold = 0.0

# ---- collection membership
col_collection_1.objects.link(ob_cube)
col_collection_1.objects.link(ob_circle_022)
col_collection_1.objects.link(ob_circle_020)
col_collection_1.objects.link(ob_circle_008)
col_collection_1.objects.link(ob_circle_007)
col_collection_1.objects.link(ob_circle_006)
col_collection_1.objects.link(ob_circle_005)
col_collection_1.objects.link(ob_circle_019)
col_collection_1.objects.link(ob_circle_018)
col_collection_1.objects.link(ob_circle_017)
col_collection_1.objects.link(ob_circle_016)
col_collection_1.objects.link(ob_circle_015)
col_collection_1.objects.link(ob_circle_014)
col_collection_1.objects.link(ob_circle_013)
col_collection_1.objects.link(ob_circle_012)
col_collection_1.objects.link(ob_circle_011)
col_collection_1.objects.link(ob_circle_010)
col_collection_1.objects.link(ob_circle_004)
col_collection_1.objects.link(ob_circle_003)
col_collection_1.objects.link(ob_circle_002)
col_collection_1.objects.link(ob_circle_001)
col_collection_1.objects.link(ob_circle)
col_collection_1.objects.link(ob_lamp)
col_collection_1.objects.link(ob_camera)

# ---- scene / render settings (as saved in the file)
scene.camera = ob_camera
scene.frame_start = 1; scene.frame_end = 250; scene.frame_set(1)
scene.render.engine = 'BLENDER_EEVEE_NEXT'
scene.render.image_settings.color_mode = 'RGB'
scene.render.image_settings.compression = 90
scene.render.resolution_percentage = 50
scene.render.dither_intensity = 0.0
scene.render.bake_margin = 2
scene.render.bake_bias = 0.0
scene.cycles.use_denoising = False
scene.cycles.samples = 10
scene.cycles.sampling_pattern = 'TABULATED_SOBOL'
scene.cycles.light_sampling_threshold = 0.0
scene.cycles.use_adaptive_sampling = False
scene.cycles.use_light_tree = False
scene.cycles.blur_glossy = 0.0
scene.cycles.volume_bounces = 1
scene.cycles.pixel_filter_type = 'GAUSSIAN'
scene.cycles.sample_clamp_indirect = 0.0
scene.view_settings.view_transform = 'Standard'
bpy.context.view_layer.update()
